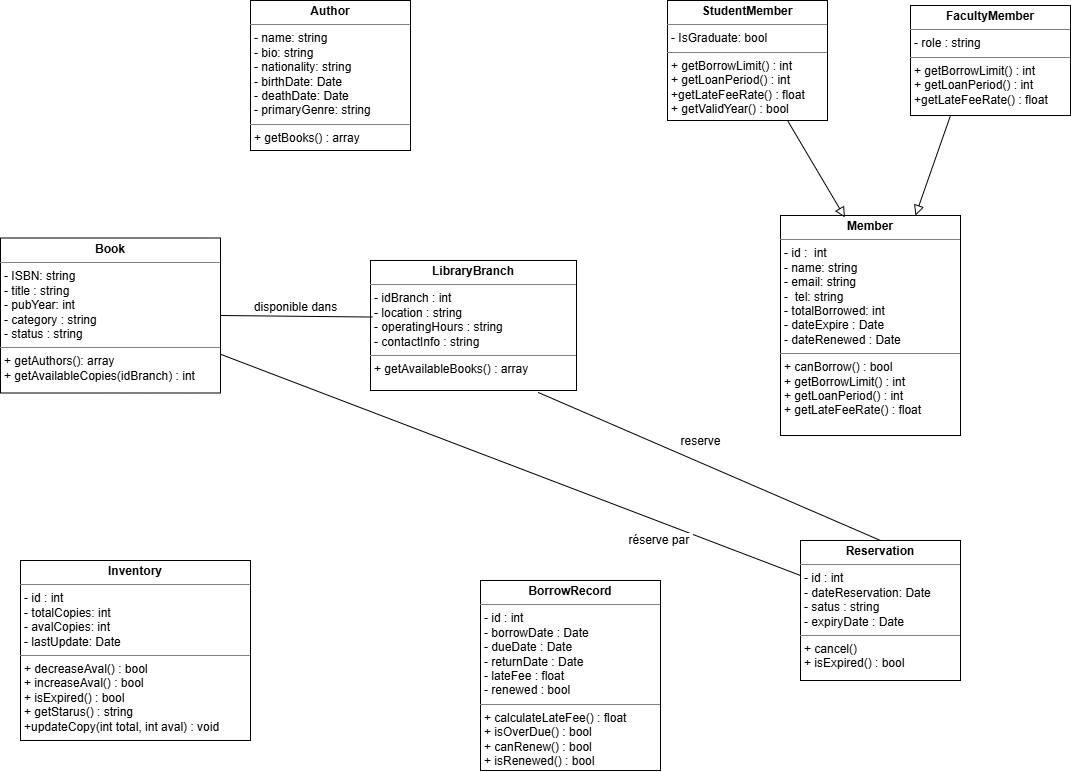

The diagram above was exported from draw.io. Its source (the exported page's mxGraphModel, read from the mxfile embedded in the PNG):
<mxGraphModel dx="1603" dy="945" grid="1" gridSize="10" guides="1" tooltips="1" connect="1" arrows="1" fold="1" page="1" pageScale="1" pageWidth="1169" pageHeight="827" math="0" shadow="0">
  <root>
    <mxCell id="0" />
    <mxCell id="1" parent="0" />
    <mxCell id="BAY91fKBd3qXLMmo0thA-2" parent="1" style="verticalAlign=top;align=left;overflow=fill;html=1;whiteSpace=wrap;" value="&lt;p style=&quot;margin:0px;margin-top:4px;text-align:center;&quot;&gt;&lt;b&gt;Member&lt;/b&gt;&lt;/p&gt;&lt;hr size=&quot;1&quot; style=&quot;border-style:solid;&quot;&gt;&lt;p style=&quot;margin:0px;margin-left:4px;&quot;&gt;- id :&amp;nbsp; int&lt;/p&gt;&lt;p style=&quot;margin:0px;margin-left:4px;&quot;&gt;- name: string&lt;/p&gt;&lt;p style=&quot;margin:0px;margin-left:4px;&quot;&gt;- email: string&lt;/p&gt;&lt;p style=&quot;margin:0px;margin-left:4px;&quot;&gt;-&amp;nbsp; tel: string&lt;/p&gt;&lt;p style=&quot;margin:0px;margin-left:4px;&quot;&gt;- totalBorrowed: int&lt;/p&gt;&lt;p style=&quot;margin:0px;margin-left:4px;&quot;&gt;- dateExpire : Date&lt;/p&gt;&lt;p style=&quot;margin:0px;margin-left:4px;&quot;&gt;- dateRenewed : Date&lt;/p&gt;&lt;hr size=&quot;1&quot; style=&quot;border-style:solid;&quot;&gt;&lt;p style=&quot;margin:0px;margin-left:4px;&quot;&gt;+ canBorrow() : bool&lt;/p&gt;&lt;p style=&quot;margin:0px;margin-left:4px;&quot;&gt;+&amp;nbsp;&lt;span style=&quot;background-color: transparent; color: light-dark(rgb(0, 0, 0), rgb(255, 255, 255));&quot;&gt;getBorrowLimit() : int&lt;/span&gt;&lt;/p&gt;&lt;p style=&quot;margin: 0px 0px 0px 4px;&quot;&gt;+ getLoanPeriod() : int&lt;/p&gt;&lt;p style=&quot;margin: 0px 0px 0px 4px;&quot;&gt;+ getLateFeeRate() : float&amp;nbsp;&lt;/p&gt;" vertex="1">
      <mxGeometry height="220" width="180" x="860" y="255" as="geometry" />
    </mxCell>
    <mxCell id="BAY91fKBd3qXLMmo0thA-3" parent="1" style="verticalAlign=top;align=left;overflow=fill;html=1;whiteSpace=wrap;" value="&lt;p style=&quot;margin:0px;margin-top:4px;text-align:center;&quot;&gt;&lt;b&gt;BorrowRecord&lt;/b&gt;&lt;/p&gt;&lt;hr size=&quot;1&quot; style=&quot;border-style:solid;&quot;&gt;&lt;p style=&quot;margin:0px;margin-left:4px;&quot;&gt;- id : int&amp;nbsp;&lt;/p&gt;&lt;p style=&quot;margin:0px;margin-left:4px;&quot;&gt;- borrowDate : Date&lt;/p&gt;&lt;p style=&quot;margin:0px;margin-left:4px;&quot;&gt;- dueDate : Date&lt;/p&gt;&lt;p style=&quot;margin:0px;margin-left:4px;&quot;&gt;- returnDate : Date&lt;/p&gt;&lt;p style=&quot;margin:0px;margin-left:4px;&quot;&gt;- lateFee : float&lt;/p&gt;&lt;p style=&quot;margin:0px;margin-left:4px;&quot;&gt;- renewed : bool&lt;/p&gt;&lt;hr size=&quot;1&quot; style=&quot;border-style:solid;&quot;&gt;&lt;p style=&quot;margin:0px;margin-left:4px;&quot;&gt;+ calculateLateFee() : float&lt;/p&gt;&lt;p style=&quot;margin:0px;margin-left:4px;&quot;&gt;+ isOverDue() : bool&lt;/p&gt;&lt;p style=&quot;margin:0px;margin-left:4px;&quot;&gt;+ canRenew() : bool&lt;/p&gt;&lt;p style=&quot;margin:0px;margin-left:4px;&quot;&gt;+ isRenewed() : bool&lt;/p&gt;" vertex="1">
      <mxGeometry height="190" width="180" x="560" y="620" as="geometry" />
    </mxCell>
    <mxCell id="BAY91fKBd3qXLMmo0thA-43" edge="1" parent="1" source="BAY91fKBd3qXLMmo0thA-4" style="edgeStyle=none;curved=1;rounded=0;orthogonalLoop=1;jettySize=auto;html=1;exitX=0.25;exitY=1;exitDx=0;exitDy=0;entryX=0.75;entryY=0;entryDx=0;entryDy=0;fontSize=12;startSize=8;endSize=8;endArrow=block;endFill=0;" target="BAY91fKBd3qXLMmo0thA-2">
      <mxGeometry relative="1" as="geometry" />
    </mxCell>
    <mxCell id="BAY91fKBd3qXLMmo0thA-4" parent="1" style="verticalAlign=top;align=left;overflow=fill;html=1;whiteSpace=wrap;" value="&lt;p style=&quot;margin:0px;margin-top:4px;text-align:center;&quot;&gt;&lt;b&gt;FacultyMember&lt;/b&gt;&lt;/p&gt;&lt;hr size=&quot;1&quot; style=&quot;border-style:solid;&quot;&gt;&lt;p style=&quot;margin:0px;margin-left:4px;&quot;&gt;- role : string&lt;/p&gt;&lt;hr size=&quot;1&quot; style=&quot;border-style:solid;&quot;&gt;&lt;p style=&quot;margin:0px;margin-left:4px;&quot;&gt;+ getBorrowLimit() : int&lt;/p&gt;&lt;p style=&quot;margin:0px;margin-left:4px;&quot;&gt;+ getLoanPeriod() : int&lt;/p&gt;&lt;p style=&quot;margin:0px;margin-left:4px;&quot;&gt;+getLateFeeRate() : float&amp;nbsp;&lt;/p&gt;" vertex="1">
      <mxGeometry height="110" width="160" x="990" y="45" as="geometry" />
    </mxCell>
    <mxCell id="BAY91fKBd3qXLMmo0thA-5" parent="1" style="verticalAlign=top;align=left;overflow=fill;html=1;whiteSpace=wrap;" value="&lt;p style=&quot;margin:0px;margin-top:4px;text-align:center;&quot;&gt;&lt;b&gt;StudentMember&lt;/b&gt;&lt;/p&gt;&lt;hr size=&quot;1&quot; style=&quot;border-style:solid;&quot;&gt;&lt;p style=&quot;margin:0px;margin-left:4px;&quot;&gt;- IsGraduate: bool&lt;/p&gt;&lt;hr size=&quot;1&quot; style=&quot;border-style:solid;&quot;&gt;&lt;p style=&quot;margin: 0px 0px 0px 4px;&quot;&gt;+ getBorrowLimit() : int&lt;/p&gt;&lt;p style=&quot;margin: 0px 0px 0px 4px;&quot;&gt;+ getLoanPeriod() : int&lt;/p&gt;&lt;p style=&quot;margin: 0px 0px 0px 4px;&quot;&gt;+getLateFeeRate() : float&amp;nbsp;&lt;/p&gt;&lt;p style=&quot;margin: 0px 0px 0px 4px;&quot;&gt;+ getValidYear() : bool&lt;/p&gt;" vertex="1">
      <mxGeometry height="120" width="160" x="747" y="40" as="geometry" />
    </mxCell>
    <mxCell id="BAY91fKBd3qXLMmo0thA-6" parent="1" style="verticalAlign=top;align=left;overflow=fill;html=1;whiteSpace=wrap;" value="&lt;p style=&quot;margin:0px;margin-top:4px;text-align:center;&quot;&gt;&lt;b&gt;Author&lt;/b&gt;&lt;/p&gt;&lt;hr size=&quot;1&quot; style=&quot;border-style:solid;&quot;&gt;&lt;p style=&quot;margin:0px;margin-left:4px;&quot;&gt;- name: string&lt;/p&gt;&lt;p style=&quot;margin:0px;margin-left:4px;&quot;&gt;- bio: string&lt;/p&gt;&lt;p style=&quot;margin:0px;margin-left:4px;&quot;&gt;- nationality: string&lt;/p&gt;&lt;p style=&quot;margin:0px;margin-left:4px;&quot;&gt;- birthDate: Date&lt;/p&gt;&lt;p style=&quot;margin:0px;margin-left:4px;&quot;&gt;- deathDate: Date&lt;/p&gt;&lt;p style=&quot;margin:0px;margin-left:4px;&quot;&gt;- primaryGenre: string&lt;/p&gt;&lt;hr size=&quot;1&quot; style=&quot;border-style:solid;&quot;&gt;&lt;p style=&quot;margin:0px;margin-left:4px;&quot;&gt;+ getBooks() : array&lt;/p&gt;" vertex="1">
      <mxGeometry height="150" width="160" x="330" y="40" as="geometry" />
    </mxCell>
    <mxCell id="BAY91fKBd3qXLMmo0thA-7" parent="1" style="verticalAlign=top;align=left;overflow=fill;html=1;whiteSpace=wrap;" value="&lt;p style=&quot;margin:0px;margin-top:4px;text-align:center;&quot;&gt;&lt;b&gt;LibraryBranch&lt;/b&gt;&lt;/p&gt;&lt;hr size=&quot;1&quot; style=&quot;border-style:solid;&quot;&gt;&lt;p style=&quot;margin:0px;margin-left:4px;&quot;&gt;- idBranch : int&lt;/p&gt;&lt;p style=&quot;margin:0px;margin-left:4px;&quot;&gt;- location : string&lt;/p&gt;&lt;p style=&quot;margin:0px;margin-left:4px;&quot;&gt;- operatingHours : string&lt;/p&gt;&lt;p style=&quot;margin:0px;margin-left:4px;&quot;&gt;- contactInfo : string&lt;/p&gt;&lt;hr size=&quot;1&quot; style=&quot;border-style:solid;&quot;&gt;&lt;p style=&quot;margin:0px;margin-left:4px;&quot;&gt;+ getAvailableBooks() : array&lt;/p&gt;&lt;p style=&quot;margin:0px;margin-left:4px;&quot;&gt;&lt;br&gt;&lt;/p&gt;" vertex="1">
      <mxGeometry height="130" width="206" x="450" y="300" as="geometry" />
    </mxCell>
    <mxCell id="BAY91fKBd3qXLMmo0thA-48" edge="1" parent="1" source="BAY91fKBd3qXLMmo0thA-8" style="edgeStyle=none;curved=1;rounded=0;orthogonalLoop=1;jettySize=auto;html=1;exitX=1;exitY=0.75;exitDx=0;exitDy=0;entryX=0;entryY=0.25;entryDx=0;entryDy=0;fontSize=12;startSize=8;endSize=8;endArrow=none;endFill=0;" target="BAY91fKBd3qXLMmo0thA-25">
      <mxGeometry relative="1" as="geometry" />
    </mxCell>
    <mxCell id="BAY91fKBd3qXLMmo0thA-49" connectable="0" parent="BAY91fKBd3qXLMmo0thA-48" style="edgeLabel;html=1;align=center;verticalAlign=middle;resizable=0;points=[];fontSize=12;" value="réserve par&amp;nbsp;" vertex="1">
      <mxGeometry relative="1" x="0.7017" y="-3" as="geometry">
        <mxPoint x="-53" y="-5" as="offset" />
      </mxGeometry>
    </mxCell>
    <mxCell id="BAY91fKBd3qXLMmo0thA-8" parent="1" style="verticalAlign=top;align=left;overflow=fill;html=1;whiteSpace=wrap;" value="&lt;p style=&quot;margin:0px;margin-top:4px;text-align:center;&quot;&gt;&lt;b&gt;Book&lt;/b&gt;&lt;/p&gt;&lt;hr size=&quot;1&quot; style=&quot;border-style:solid;&quot;&gt;&lt;p style=&quot;margin:0px;margin-left:4px;&quot;&gt;- ISBN: string&lt;/p&gt;&lt;p style=&quot;margin:0px;margin-left:4px;&quot;&gt;- title : string&lt;/p&gt;&lt;p style=&quot;margin:0px;margin-left:4px;&quot;&gt;- pubYear: int&lt;/p&gt;&lt;p style=&quot;margin:0px;margin-left:4px;&quot;&gt;- category : string&lt;/p&gt;&lt;p style=&quot;margin:0px;margin-left:4px;&quot;&gt;- status : string&lt;/p&gt;&lt;hr size=&quot;1&quot; style=&quot;border-style:solid;&quot;&gt;&lt;p style=&quot;margin:0px;margin-left:4px;&quot;&gt;+ getAuthors(): array&lt;/p&gt;&lt;p style=&quot;margin:0px;margin-left:4px;&quot;&gt;+ getAvailableCopies(idBranch) : int&amp;nbsp;&lt;/p&gt;" vertex="1">
      <mxGeometry height="155" width="220" x="80" y="277.5" as="geometry" />
    </mxCell>
    <mxCell id="BAY91fKBd3qXLMmo0thA-25" parent="1" style="verticalAlign=top;align=left;overflow=fill;html=1;whiteSpace=wrap;" value="&lt;p style=&quot;margin:0px;margin-top:4px;text-align:center;&quot;&gt;&lt;b&gt;Reservation&lt;/b&gt;&lt;/p&gt;&lt;hr size=&quot;1&quot; style=&quot;border-style:solid;&quot;&gt;&lt;p style=&quot;margin:0px;margin-left:4px;&quot;&gt;- id : int&lt;/p&gt;&lt;p style=&quot;margin:0px;margin-left:4px;&quot;&gt;- dateReservation: Date&lt;/p&gt;&lt;p style=&quot;margin:0px;margin-left:4px;&quot;&gt;- satus : string&lt;/p&gt;&lt;p style=&quot;margin:0px;margin-left:4px;&quot;&gt;- expiryDate : Date&lt;/p&gt;&lt;hr size=&quot;1&quot; style=&quot;border-style:solid;&quot;&gt;&lt;p style=&quot;margin:0px;margin-left:4px;&quot;&gt;+ cancel()&lt;/p&gt;&lt;p style=&quot;margin:0px;margin-left:4px;&quot;&gt;+ isExpired() : bool&lt;/p&gt;" vertex="1">
      <mxGeometry height="140" width="160" x="880" y="580" as="geometry" />
    </mxCell>
    <mxCell id="BAY91fKBd3qXLMmo0thA-31" parent="1" style="verticalAlign=top;align=left;overflow=fill;html=1;whiteSpace=wrap;" value="&lt;p style=&quot;margin:0px;margin-top:4px;text-align:center;&quot;&gt;&lt;b&gt;Inventory&lt;/b&gt;&lt;/p&gt;&lt;hr size=&quot;1&quot; style=&quot;border-style:solid;&quot;&gt;&lt;p style=&quot;margin:0px;margin-left:4px;&quot;&gt;- id : int&lt;/p&gt;&lt;p style=&quot;margin:0px;margin-left:4px;&quot;&gt;- totalCopies: int&lt;/p&gt;&lt;p style=&quot;margin:0px;margin-left:4px;&quot;&gt;&lt;span style=&quot;background-color: transparent; color: light-dark(rgb(0, 0, 0), rgb(255, 255, 255));&quot;&gt;- avalCopies: int&lt;/span&gt;&lt;/p&gt;&lt;p style=&quot;margin:0px;margin-left:4px;&quot;&gt;- lastUpdate: Date&lt;/p&gt;&lt;hr size=&quot;1&quot; style=&quot;border-style:solid;&quot;&gt;&lt;p style=&quot;margin:0px;margin-left:4px;&quot;&gt;+ decreaseAval() : bool&amp;nbsp;&lt;/p&gt;&lt;p style=&quot;margin:0px;margin-left:4px;&quot;&gt;+ increaseAval() : bool&lt;/p&gt;&lt;p style=&quot;margin:0px;margin-left:4px;&quot;&gt;+ isExpired() : bool&lt;/p&gt;&lt;p style=&quot;margin:0px;margin-left:4px;&quot;&gt;+ getStarus() : string&lt;/p&gt;&lt;p style=&quot;margin:0px;margin-left:4px;&quot;&gt;+updateCopy(int total, int aval) : void&lt;/p&gt;" vertex="1">
      <mxGeometry height="180" width="230" x="100" y="600" as="geometry" />
    </mxCell>
    <mxCell id="BAY91fKBd3qXLMmo0thA-44" edge="1" parent="1" source="BAY91fKBd3qXLMmo0thA-5" style="edgeStyle=none;curved=1;rounded=0;orthogonalLoop=1;jettySize=auto;html=1;exitX=0.75;exitY=1;exitDx=0;exitDy=0;entryX=0.358;entryY=0.009;entryDx=0;entryDy=0;entryPerimeter=0;fontSize=12;startSize=8;endSize=8;endArrow=block;endFill=0;" target="BAY91fKBd3qXLMmo0thA-2">
      <mxGeometry relative="1" as="geometry" />
    </mxCell>
    <mxCell id="BAY91fKBd3qXLMmo0thA-45" edge="1" parent="1" source="BAY91fKBd3qXLMmo0thA-8" style="html=1;verticalAlign=bottom;endArrow=none;curved=0;rounded=0;fontSize=12;startSize=8;endSize=8;exitX=1;exitY=0.5;exitDx=0;exitDy=0;entryX=0.01;entryY=0.435;entryDx=0;entryDy=0;entryPerimeter=0;endFill=0;" target="BAY91fKBd3qXLMmo0thA-7" value="disponible dans">
      <mxGeometry relative="1" width="80" as="geometry">
        <mxPoint x="360" y="290" as="sourcePoint" />
        <mxPoint x="440" y="290" as="targetPoint" />
      </mxGeometry>
    </mxCell>
    <mxCell id="BAY91fKBd3qXLMmo0thA-46" edge="1" parent="1" source="BAY91fKBd3qXLMmo0thA-7" style="html=1;verticalAlign=bottom;endArrow=none;curved=0;rounded=0;fontSize=12;startSize=8;endSize=8;exitX=0.814;exitY=1.015;exitDx=0;exitDy=0;entryX=0.5;entryY=0;entryDx=0;entryDy=0;exitPerimeter=0;endFill=0;" target="BAY91fKBd3qXLMmo0thA-25" value="reserve">
      <mxGeometry relative="1" width="80" x="-0.0775" y="11" as="geometry">
        <mxPoint as="offset" />
        <Array as="points" />
        <mxPoint x="656" y="500" as="sourcePoint" />
        <mxPoint x="808" y="502" as="targetPoint" />
      </mxGeometry>
    </mxCell>
  </root>
</mxGraphModel>